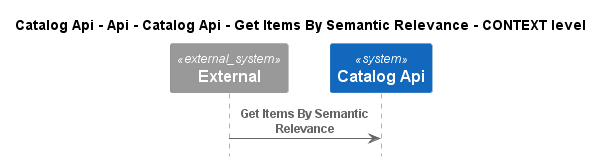

The diagram above was rendered by PlantUML. Its source (embedded in the PNG):
@startuml
!pragma layout smetana
!include ..\..\..\..\..\..\..\..\.c4s\C4_Sequence.puml

title Catalog Api - Api - Catalog Api - Get Items By Semantic Relevance - CONTEXT level

System_Ext(C4InterFlow.SoftwareSystems.ExternalSystem, "External", "")
System(dotnet.eShop.Architecture.SoftwareSystems.CatalogApi, "Catalog Api", "")

Rel(C4InterFlow.SoftwareSystems.ExternalSystem, dotnet.eShop.Architecture.SoftwareSystems.CatalogApi, "Get Items By Semantic Relevance")


@enduml